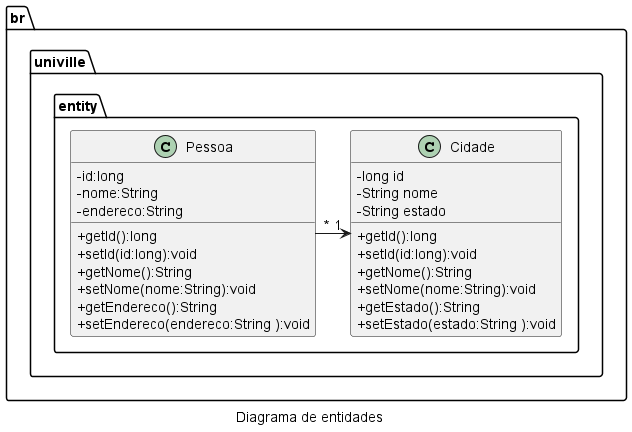

The diagram above was rendered by PlantUML. Its source (embedded in the PNG):
@startuml
skinparam classAttributeIconSize 0
caption Diagrama de entidades
namespace br.univille.entity {
    class Pessoa {
        - id:long
        - nome:String
        - endereco:String

        + getId():long
        + setId(id:long):void
        + getNome():String
        + setNome(nome:String):void
        + getEndereco():String
        + setEndereco(endereco:String ):void
        
    }
    class Cidade {
        - long id
        - String nome
        - String estado

        + getId():long
        + setId(id:long):void
        + getNome():String
        + setNome(nome:String):void
        + getEstado():String
        + setEstado(estado:String ):void
    }

    Pessoa "*" -> "1" Cidade

}
@enduml